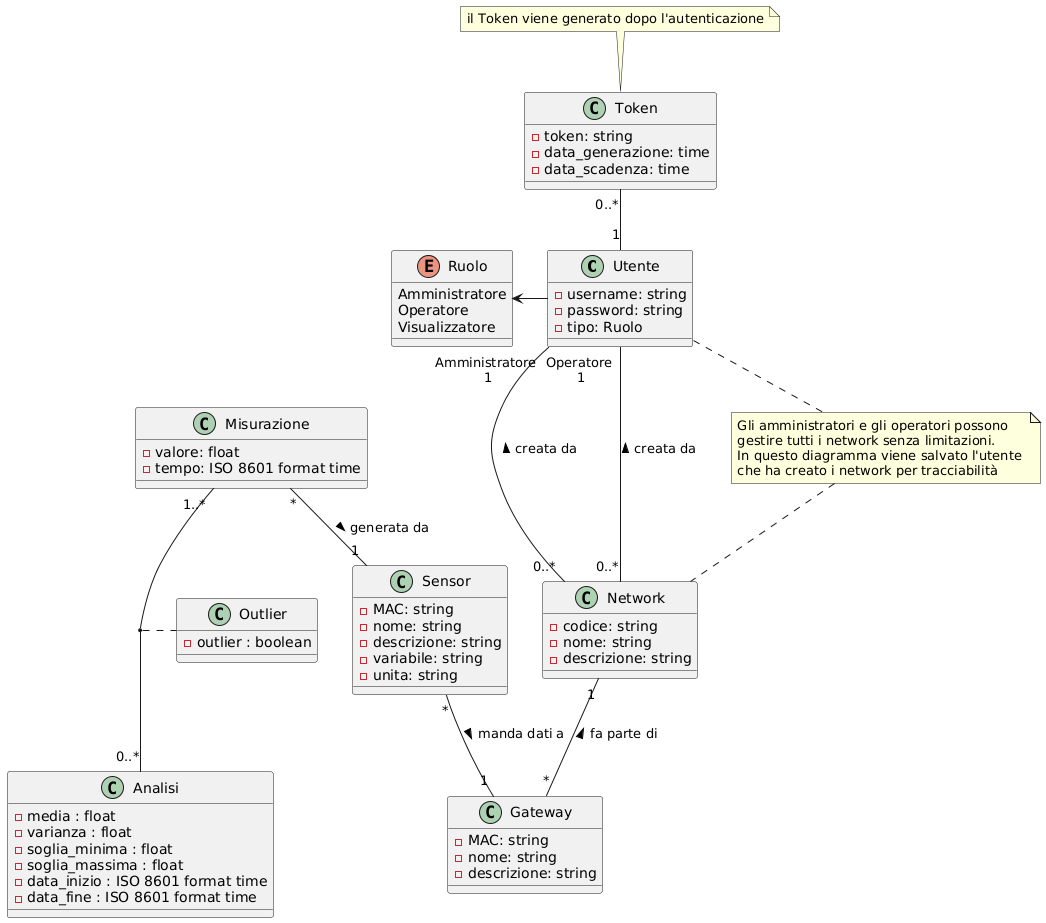

The diagram above was rendered by PlantUML. Its source (embedded in the PNG):
@startuml
class Utente{
  - username: string
  - password: string
  - tipo: Ruolo
}

enum Ruolo{
Amministratore
Operatore
Visualizzatore
}

class Token {
  - token: string
  - data_generazione: time
  - data_scadenza: time
}

note top of Token : il Token viene generato dopo l'autenticazione

class Network {
  - codice: string
  - nome: string
  - descrizione: string
}

class Gateway {
  - MAC: string
  - nome: string
  - descrizione: string
}

class Sensor {
  - MAC: string
  - nome: string
  - descrizione: string
  - variabile: string
  - unita: string
}

class Misurazione {
  - valore: float
  - tempo: ISO 8601 format time
} 


class Analisi{
  - media : float
  - varianza : float 
  - soglia_minima : float
  - soglia_massima : float
  - data_inizio : ISO 8601 format time
  - data_fine : ISO 8601 format time

}

class Outlier {
  - outlier : boolean
}


note "Gli amministratori e gli operatori possono \ngestire tutti i network senza limitazioni. \nIn questo diagramma viene salvato l'utente \nche ha creato i network per tracciabilità" as N1

Token "0..*" -- "1" Utente
Utente "Amministratore \n1" -- "0..*" Network : creata da <
Utente "Operatore \n1" -- "0..*" Network : creata da <
Network "1" -- "*" Gateway : fa parte di <
Sensor "*" -- "1" Gateway : manda dati a >
Misurazione "*" -- "1" Sensor : generata da >
Ruolo <- Utente
Misurazione "1..*" -- "0..*" Analisi
(Analisi, Misurazione) .. Outlier
Utente .. N1
N1 .. Network
@enduml